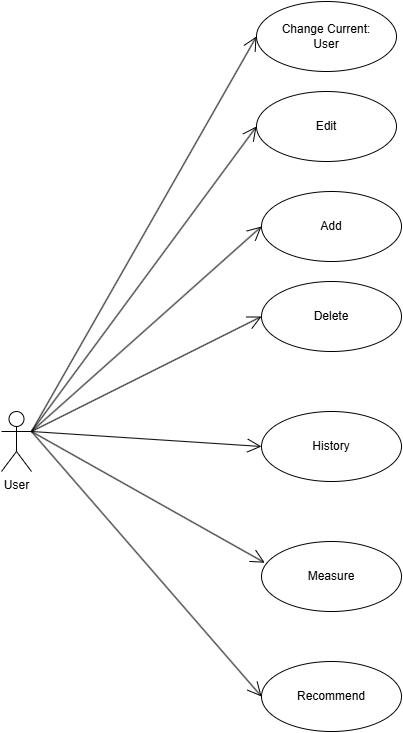

The diagram above was exported from draw.io. Its source (the exported page's mxGraphModel, read from the mxfile embedded in the PNG):
<mxGraphModel dx="1055" dy="1945" grid="1" gridSize="10" guides="1" tooltips="1" connect="1" arrows="1" fold="1" page="1" pageScale="1" pageWidth="850" pageHeight="1100" math="0" shadow="0">
  <root>
    <mxCell id="0" />
    <mxCell id="1" parent="0" />
    <mxCell id="A-UvkJO_NE0iesMaP73a-1" value="User&lt;br&gt;&lt;div&gt;&lt;br&gt;&lt;/div&gt;" style="shape=umlActor;verticalLabelPosition=bottom;verticalAlign=top;html=1;" vertex="1" parent="1">
      <mxGeometry x="60" y="400" width="30" height="60" as="geometry" />
    </mxCell>
    <mxCell id="A-UvkJO_NE0iesMaP73a-3" value="Add" style="ellipse;whiteSpace=wrap;html=1;" vertex="1" parent="1">
      <mxGeometry x="320" y="180" width="140" height="70" as="geometry" />
    </mxCell>
    <mxCell id="A-UvkJO_NE0iesMaP73a-4" value="Delete" style="ellipse;whiteSpace=wrap;html=1;" vertex="1" parent="1">
      <mxGeometry x="320" y="270" width="140" height="70" as="geometry" />
    </mxCell>
    <mxCell id="A-UvkJO_NE0iesMaP73a-5" value="Change Current:&lt;div&gt;User&lt;/div&gt;" style="ellipse;whiteSpace=wrap;html=1;" vertex="1" parent="1">
      <mxGeometry x="315" y="-10" width="140" height="70" as="geometry" />
    </mxCell>
    <mxCell id="A-UvkJO_NE0iesMaP73a-6" value="Recommend" style="ellipse;whiteSpace=wrap;html=1;" vertex="1" parent="1">
      <mxGeometry x="320" y="650" width="140" height="70" as="geometry" />
    </mxCell>
    <mxCell id="A-UvkJO_NE0iesMaP73a-8" value="History" style="ellipse;whiteSpace=wrap;html=1;" vertex="1" parent="1">
      <mxGeometry x="320" y="400" width="140" height="70" as="geometry" />
    </mxCell>
    <mxCell id="A-UvkJO_NE0iesMaP73a-9" value="Measure" style="ellipse;whiteSpace=wrap;html=1;" vertex="1" parent="1">
      <mxGeometry x="320" y="530" width="140" height="70" as="geometry" />
    </mxCell>
    <mxCell id="A-UvkJO_NE0iesMaP73a-10" value="" style="endArrow=open;endFill=1;endSize=12;html=1;rounded=0;entryX=0;entryY=0.5;entryDx=0;entryDy=0;" edge="1" parent="1" target="A-UvkJO_NE0iesMaP73a-4">
      <mxGeometry width="160" relative="1" as="geometry">
        <mxPoint x="90" y="420" as="sourcePoint" />
        <mxPoint x="280" y="320" as="targetPoint" />
      </mxGeometry>
    </mxCell>
    <mxCell id="A-UvkJO_NE0iesMaP73a-11" value="" style="endArrow=open;endFill=1;endSize=12;html=1;rounded=0;entryX=0;entryY=0.5;entryDx=0;entryDy=0;" edge="1" parent="1" target="A-UvkJO_NE0iesMaP73a-8">
      <mxGeometry width="160" relative="1" as="geometry">
        <mxPoint x="90" y="420" as="sourcePoint" />
        <mxPoint x="290" y="245" as="targetPoint" />
      </mxGeometry>
    </mxCell>
    <mxCell id="A-UvkJO_NE0iesMaP73a-12" value="" style="endArrow=open;endFill=1;endSize=12;html=1;rounded=0;entryX=0.023;entryY=0.303;entryDx=0;entryDy=0;entryPerimeter=0;" edge="1" parent="1" target="A-UvkJO_NE0iesMaP73a-9">
      <mxGeometry width="160" relative="1" as="geometry">
        <mxPoint x="90" y="420" as="sourcePoint" />
        <mxPoint x="300" y="515" as="targetPoint" />
      </mxGeometry>
    </mxCell>
    <mxCell id="A-UvkJO_NE0iesMaP73a-13" value="" style="endArrow=open;endFill=1;endSize=12;html=1;rounded=0;entryX=0;entryY=0.5;entryDx=0;entryDy=0;" edge="1" parent="1" target="A-UvkJO_NE0iesMaP73a-6">
      <mxGeometry width="160" relative="1" as="geometry">
        <mxPoint x="90" y="420" as="sourcePoint" />
        <mxPoint x="343" y="561" as="targetPoint" />
      </mxGeometry>
    </mxCell>
    <mxCell id="A-UvkJO_NE0iesMaP73a-21" value="Edit" style="ellipse;whiteSpace=wrap;html=1;" vertex="1" parent="1">
      <mxGeometry x="315" y="80" width="140" height="70" as="geometry" />
    </mxCell>
    <mxCell id="A-UvkJO_NE0iesMaP73a-22" value="" style="endArrow=open;endFill=1;endSize=12;html=1;rounded=0;entryX=0;entryY=0.5;entryDx=0;entryDy=0;" edge="1" parent="1" target="A-UvkJO_NE0iesMaP73a-3">
      <mxGeometry width="160" relative="1" as="geometry">
        <mxPoint x="90" y="420" as="sourcePoint" />
        <mxPoint x="330" y="315" as="targetPoint" />
      </mxGeometry>
    </mxCell>
    <mxCell id="A-UvkJO_NE0iesMaP73a-23" value="" style="endArrow=open;endFill=1;endSize=12;html=1;rounded=0;entryX=0;entryY=0.5;entryDx=0;entryDy=0;" edge="1" parent="1" target="A-UvkJO_NE0iesMaP73a-21">
      <mxGeometry width="160" relative="1" as="geometry">
        <mxPoint x="90" y="420" as="sourcePoint" />
        <mxPoint x="340" y="325" as="targetPoint" />
      </mxGeometry>
    </mxCell>
    <mxCell id="A-UvkJO_NE0iesMaP73a-24" value="" style="endArrow=open;endFill=1;endSize=12;html=1;rounded=0;entryX=0;entryY=0.5;entryDx=0;entryDy=0;" edge="1" parent="1" target="A-UvkJO_NE0iesMaP73a-5">
      <mxGeometry width="160" relative="1" as="geometry">
        <mxPoint x="90" y="420" as="sourcePoint" />
        <mxPoint x="350" y="335" as="targetPoint" />
      </mxGeometry>
    </mxCell>
  </root>
</mxGraphModel>